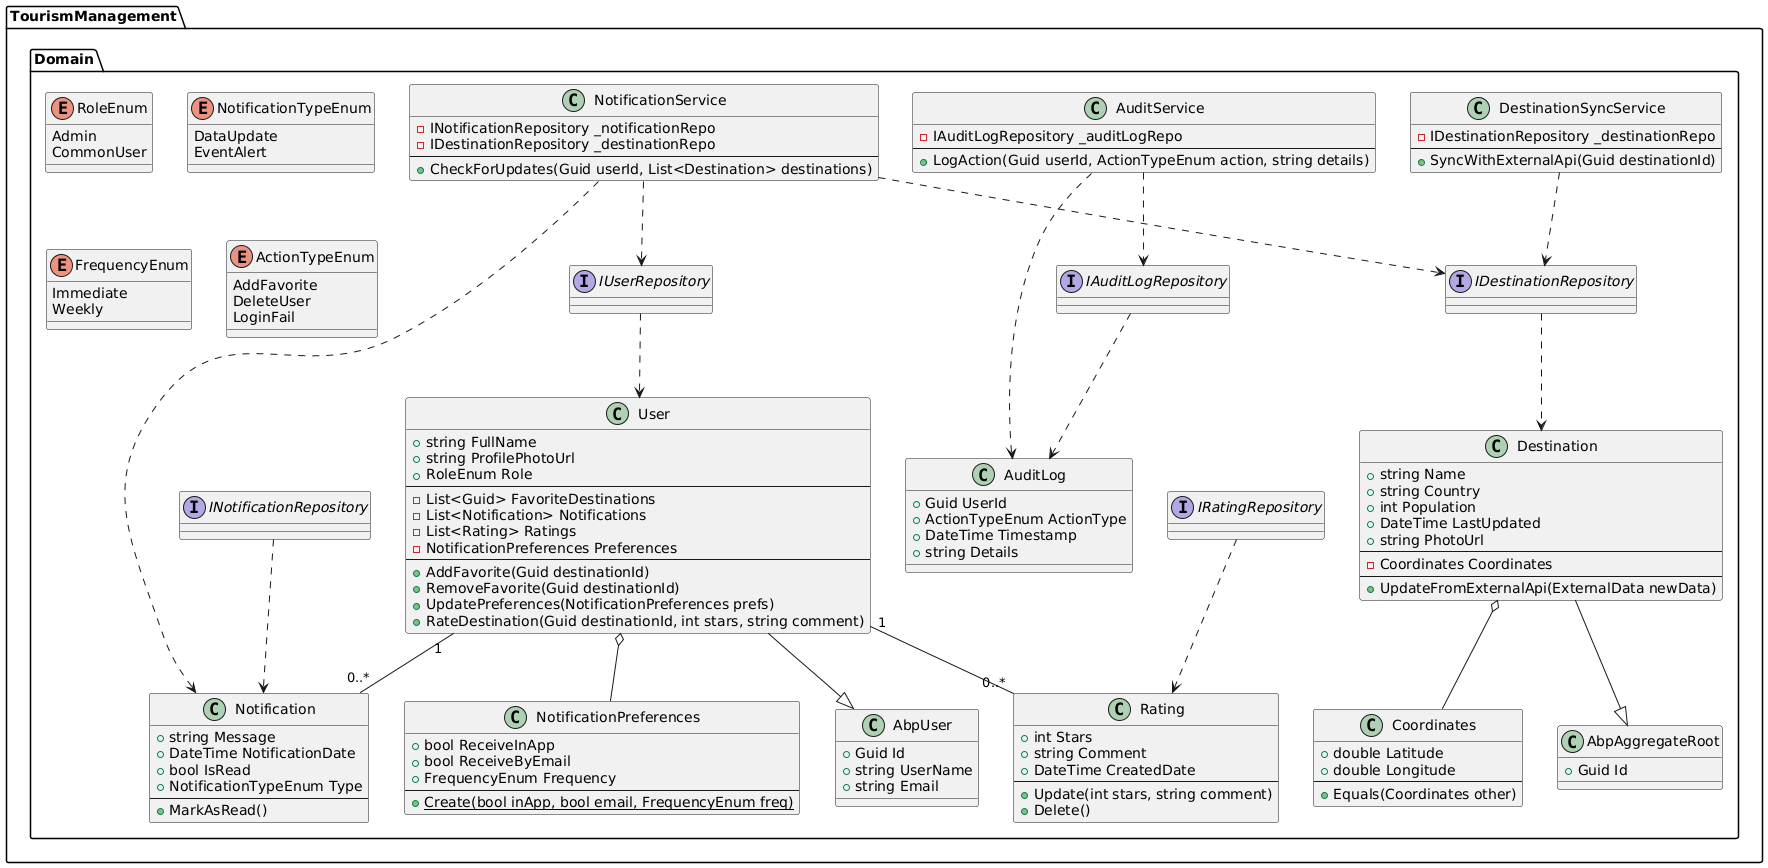

The diagram above was rendered by PlantUML. Its source (embedded in the PNG):
@startuml
package "TourismManagement.Domain" {

  class AbpUser {
    +Guid Id
    +string UserName
    +string Email
  }

  class AbpAggregateRoot {
    +Guid Id
  }

  class User {
    +string FullName
    +string ProfilePhotoUrl
    +RoleEnum Role
    --
    -List<Guid> FavoriteDestinations
    -List<Notification> Notifications
    -List<Rating> Ratings
    -NotificationPreferences Preferences
    --
    +AddFavorite(Guid destinationId)
    +RemoveFavorite(Guid destinationId)
    +UpdatePreferences(NotificationPreferences prefs)
    +RateDestination(Guid destinationId, int stars, string comment)
  }

  class Destination {
    +string Name
    +string Country
    +int Population
    +DateTime LastUpdated
    +string PhotoUrl
    --
    -Coordinates Coordinates
    --
    +UpdateFromExternalApi(ExternalData newData)
  }

  class Notification {
    +string Message
    +DateTime NotificationDate
    +bool IsRead
    +NotificationTypeEnum Type
    --
    +MarkAsRead()
  }

  class Rating {
    +int Stars
    +string Comment
    +DateTime CreatedDate
    --
    +Update(int stars, string comment)
    +Delete()
  }

  class AuditLog {
    +Guid UserId
    +ActionTypeEnum ActionType
    +DateTime Timestamp
    +string Details
  }

  class Coordinates {
    +double Latitude
    +double Longitude
    --
    +Equals(Coordinates other)
  }

  class NotificationPreferences {
    +bool ReceiveInApp
    +bool ReceiveByEmail
    +FrequencyEnum Frequency
    --
    +{static} Create(bool inApp, bool email, FrequencyEnum freq)
  }

  class NotificationService {
    -INotificationRepository _notificationRepo
    -IDestinationRepository _destinationRepo
    --
    +CheckForUpdates(Guid userId, List<Destination> destinations)
  }

  class DestinationSyncService {
    -IDestinationRepository _destinationRepo
    --
    +SyncWithExternalApi(Guid destinationId)
  }

  class AuditService {
    -IAuditLogRepository _auditLogRepo
    --
    +LogAction(Guid userId, ActionTypeEnum action, string details)
  }

  interface IUserRepository
  interface IDestinationRepository
  interface INotificationRepository
  interface IRatingRepository
  interface IAuditLogRepository

  enum RoleEnum {
    Admin
    CommonUser
  }

  enum NotificationTypeEnum {
    DataUpdate
    EventAlert
  }

  enum FrequencyEnum {
    Immediate
    Weekly
  }

  enum ActionTypeEnum {
    AddFavorite
    DeleteUser
    LoginFail
  }
}

User --|> AbpUser
Destination --|> AbpAggregateRoot

User "1" -- "0..*" Notification
User "1" -- "0..*" Rating
User o-- NotificationPreferences

Destination o-- Coordinates

NotificationService ..> IUserRepository
NotificationService ..> IDestinationRepository
NotificationService ..> Notification
DestinationSyncService ..> IDestinationRepository
AuditService ..> IAuditLogRepository
AuditService ..> AuditLog

IUserRepository ..> User
IDestinationRepository ..> Destination
INotificationRepository ..> Notification
IRatingRepository ..> Rating
IAuditLogRepository ..> AuditLog
@enduml